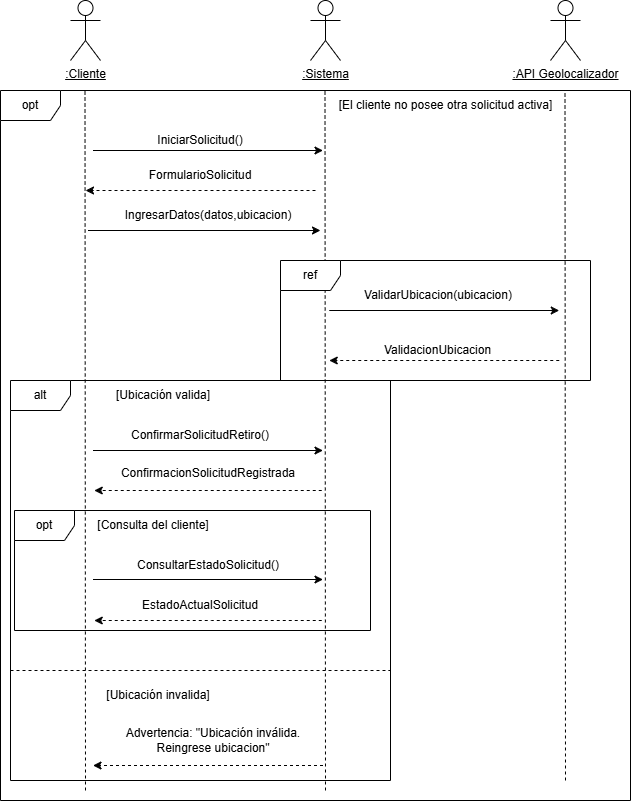

The diagram above was exported from draw.io. Its source (the exported page's mxGraphModel, read from the mxfile embedded in the PNG):
<mxGraphModel dx="1000" dy="538" grid="1" gridSize="10" guides="1" tooltips="1" connect="1" arrows="1" fold="1" page="1" pageScale="1" pageWidth="827" pageHeight="1169" math="0" shadow="0">
  <root>
    <mxCell id="0" />
    <mxCell id="1" parent="0" />
    <mxCell id="fiHD0ap0UMoJWcFjF2D2-1" parent="1" style="shape=umlActor;verticalLabelPosition=bottom;verticalAlign=top;html=1;outlineConnect=0;" value="&lt;u&gt;:Cliente&lt;/u&gt;" vertex="1">
      <mxGeometry height="60" width="30" x="170" y="50" as="geometry" />
    </mxCell>
    <mxCell id="fiHD0ap0UMoJWcFjF2D2-2" parent="1" style="shape=umlActor;verticalLabelPosition=bottom;verticalAlign=top;html=1;outlineConnect=0;" value="&lt;u&gt;:Sistema&lt;/u&gt;" vertex="1">
      <mxGeometry height="60" width="30" x="410" y="50" as="geometry" />
    </mxCell>
    <mxCell id="fiHD0ap0UMoJWcFjF2D2-3" parent="1" style="shape=umlActor;verticalLabelPosition=bottom;verticalAlign=top;html=1;outlineConnect=0;" value="&lt;u&gt;:API Geolocalizador&lt;/u&gt;" vertex="1">
      <mxGeometry height="60" width="30" x="650" y="50" as="geometry" />
    </mxCell>
    <mxCell id="fiHD0ap0UMoJWcFjF2D2-4" edge="1" parent="1" style="endArrow=none;dashed=1;html=1;rounded=0;" value="">
      <mxGeometry height="50" relative="1" width="50" as="geometry">
        <mxPoint x="185" y="840" as="sourcePoint" />
        <mxPoint x="184.5" y="140" as="targetPoint" />
      </mxGeometry>
    </mxCell>
    <mxCell id="fiHD0ap0UMoJWcFjF2D2-5" edge="1" parent="1" style="endArrow=none;dashed=1;html=1;rounded=0;" value="">
      <mxGeometry height="50" relative="1" width="50" as="geometry">
        <mxPoint x="425" y="840" as="sourcePoint" />
        <mxPoint x="424.5" y="140" as="targetPoint" />
      </mxGeometry>
    </mxCell>
    <mxCell id="fiHD0ap0UMoJWcFjF2D2-6" edge="1" parent="1" style="endArrow=none;dashed=1;html=1;rounded=0;" value="">
      <mxGeometry height="50" relative="1" width="50" as="geometry">
        <mxPoint x="665" y="830" as="sourcePoint" />
        <mxPoint x="664.5" y="140" as="targetPoint" />
      </mxGeometry>
    </mxCell>
    <mxCell id="fiHD0ap0UMoJWcFjF2D2-7" edge="1" parent="1" style="endArrow=classic;html=1;rounded=0;" value="">
      <mxGeometry height="50" relative="1" width="50" as="geometry">
        <mxPoint x="192.5" y="200" as="sourcePoint" />
        <mxPoint x="422.5" y="200" as="targetPoint" />
      </mxGeometry>
    </mxCell>
    <mxCell id="fiHD0ap0UMoJWcFjF2D2-8" parent="1" style="text;html=1;whiteSpace=wrap;strokeColor=none;fillColor=none;align=center;verticalAlign=middle;rounded=0;" value="IniciarSolicitud()" vertex="1">
      <mxGeometry height="20" width="60" x="270" y="180" as="geometry" />
    </mxCell>
    <mxCell id="fiHD0ap0UMoJWcFjF2D2-9" edge="1" parent="1" style="endArrow=classic;html=1;rounded=0;" value="">
      <mxGeometry height="50" relative="1" width="50" as="geometry">
        <Array as="points" />
        <mxPoint x="428.75" y="360" as="sourcePoint" />
        <mxPoint x="658.75" y="360" as="targetPoint" />
      </mxGeometry>
    </mxCell>
    <mxCell id="fiHD0ap0UMoJWcFjF2D2-10" parent="1" style="text;html=1;whiteSpace=wrap;strokeColor=none;fillColor=none;align=center;verticalAlign=middle;rounded=0;" value="ValidarUbicacion(ubicacion)" vertex="1">
      <mxGeometry height="30" width="60" x="507.5" y="330" as="geometry" />
    </mxCell>
    <mxCell id="fiHD0ap0UMoJWcFjF2D2-13" edge="1" parent="1" style="endArrow=classic;html=1;rounded=0;dashed=1;" value="">
      <mxGeometry height="50" relative="1" width="50" as="geometry">
        <mxPoint x="658.75" y="410" as="sourcePoint" />
        <mxPoint x="428.75" y="410" as="targetPoint" />
      </mxGeometry>
    </mxCell>
    <mxCell id="fiHD0ap0UMoJWcFjF2D2-14" parent="1" style="text;html=1;whiteSpace=wrap;strokeColor=none;fillColor=none;align=center;verticalAlign=middle;rounded=0;" value="&lt;div&gt;ValidacionUbicacion&lt;/div&gt;" vertex="1">
      <mxGeometry height="20" width="285" x="395" y="390" as="geometry" />
    </mxCell>
    <mxCell id="fiHD0ap0UMoJWcFjF2D2-18" edge="1" parent="1" style="endArrow=classic;html=1;rounded=0;" value="">
      <mxGeometry height="50" relative="1" width="50" as="geometry">
        <mxPoint x="192.5" y="500.00000000000006" as="sourcePoint" />
        <mxPoint x="422.5" y="500.00000000000006" as="targetPoint" />
      </mxGeometry>
    </mxCell>
    <mxCell id="fiHD0ap0UMoJWcFjF2D2-19" parent="1" style="text;html=1;whiteSpace=wrap;strokeColor=none;fillColor=none;align=center;verticalAlign=middle;rounded=0;" value="ConfirmarSolicitudRetiro()" vertex="1">
      <mxGeometry height="30" width="60" x="270" y="470" as="geometry" />
    </mxCell>
    <mxCell id="fiHD0ap0UMoJWcFjF2D2-20" parent="1" style="shape=umlFrame;whiteSpace=wrap;html=1;pointerEvents=0;" value="opt" vertex="1">
      <mxGeometry height="710" width="630" x="100" y="140" as="geometry" />
    </mxCell>
    <mxCell id="fiHD0ap0UMoJWcFjF2D2-21" parent="1" style="text;html=1;whiteSpace=wrap;strokeColor=none;fillColor=none;align=center;verticalAlign=middle;rounded=0;" value="[El cliente&lt;span style=&quot;background-color: transparent; color: light-dark(rgb(0, 0, 0), rgb(255, 255, 255));&quot;&gt;&amp;nbsp;no posee otra solicitud activa]&lt;/span&gt;" vertex="1">
      <mxGeometry height="30" width="235" x="427.5" y="140" as="geometry" />
    </mxCell>
    <mxCell id="fiHD0ap0UMoJWcFjF2D2-26" parent="1" style="shape=umlFrame;whiteSpace=wrap;html=1;pointerEvents=0;" value="ref" vertex="1">
      <mxGeometry height="120" width="310" x="380" y="310" as="geometry" />
    </mxCell>
    <mxCell id="fiHD0ap0UMoJWcFjF2D2-27" edge="1" parent="1" style="endArrow=classic;html=1;rounded=0;dashed=1;" value="">
      <mxGeometry height="50" relative="1" width="50" as="geometry">
        <mxPoint x="421.25" y="540" as="sourcePoint" />
        <mxPoint x="193.75" y="540" as="targetPoint" />
      </mxGeometry>
    </mxCell>
    <mxCell id="fiHD0ap0UMoJWcFjF2D2-28" parent="1" style="text;html=1;whiteSpace=wrap;strokeColor=none;fillColor=none;align=center;verticalAlign=middle;rounded=0;" value="ConfirmacionSolicitudRegistrada" vertex="1">
      <mxGeometry height="25" width="60" x="277.5" y="510" as="geometry" />
    </mxCell>
    <mxCell id="7o221tl8qvJoVpWdUUkd-1" edge="1" parent="1" style="endArrow=classic;html=1;rounded=0;dashed=1;" value="">
      <mxGeometry height="50" relative="1" width="50" as="geometry">
        <mxPoint x="415" y="240" as="sourcePoint" />
        <mxPoint x="185" y="240" as="targetPoint" />
      </mxGeometry>
    </mxCell>
    <mxCell id="7o221tl8qvJoVpWdUUkd-2" parent="1" style="text;html=1;whiteSpace=wrap;strokeColor=none;fillColor=none;align=center;verticalAlign=middle;rounded=0;" value="FormularioSolicitud" vertex="1">
      <mxGeometry height="30" width="60" x="270" y="210" as="geometry" />
    </mxCell>
    <mxCell id="7o221tl8qvJoVpWdUUkd-3" edge="1" parent="1" style="endArrow=classic;html=1;rounded=0;" value="">
      <mxGeometry height="50" relative="1" width="50" as="geometry">
        <mxPoint x="187.5" y="280" as="sourcePoint" />
        <mxPoint x="420" y="280" as="targetPoint" />
      </mxGeometry>
    </mxCell>
    <mxCell id="7o221tl8qvJoVpWdUUkd-4" parent="1" style="text;html=1;whiteSpace=wrap;strokeColor=none;fillColor=none;align=center;verticalAlign=middle;rounded=0;" value="IngresarDatos(datos,ubicacion)" vertex="1">
      <mxGeometry height="30" width="60" x="277.5" y="250" as="geometry" />
    </mxCell>
    <mxCell id="7o221tl8qvJoVpWdUUkd-6" parent="1" style="shape=umlFrame;whiteSpace=wrap;html=1;pointerEvents=0;" value="alt" vertex="1">
      <mxGeometry height="400" width="380" x="110" y="430" as="geometry" />
    </mxCell>
    <mxCell id="7o221tl8qvJoVpWdUUkd-8" parent="1" style="text;html=1;whiteSpace=wrap;strokeColor=none;fillColor=none;align=center;verticalAlign=middle;rounded=0;" value="[Ubicación valida]" vertex="1">
      <mxGeometry height="30" width="150" x="187.5" y="430" as="geometry" />
    </mxCell>
    <mxCell id="7o221tl8qvJoVpWdUUkd-9" edge="1" parent="1" style="endArrow=none;dashed=1;html=1;rounded=0;" value="">
      <mxGeometry height="50" relative="1" width="50" as="geometry">
        <mxPoint x="110" y="720" as="sourcePoint" />
        <mxPoint x="490" y="720" as="targetPoint" />
      </mxGeometry>
    </mxCell>
    <mxCell id="7o221tl8qvJoVpWdUUkd-10" parent="1" style="text;html=1;whiteSpace=wrap;strokeColor=none;fillColor=none;align=center;verticalAlign=middle;rounded=0;" value="[Ubicación invalida]" vertex="1">
      <mxGeometry height="30" width="160" x="177.5" y="730" as="geometry" />
    </mxCell>
    <mxCell id="7o221tl8qvJoVpWdUUkd-11" edge="1" parent="1" style="endArrow=classic;html=1;rounded=0;dashed=1;" value="">
      <mxGeometry height="50" relative="1" width="50" as="geometry">
        <Array as="points" />
        <mxPoint x="422.5" y="815" as="sourcePoint" />
        <mxPoint x="192.5" y="815" as="targetPoint" />
      </mxGeometry>
    </mxCell>
    <mxCell id="7o221tl8qvJoVpWdUUkd-12" parent="1" style="text;html=1;whiteSpace=wrap;strokeColor=none;fillColor=none;align=center;verticalAlign=middle;rounded=0;" value="Advertencia: &quot;Ubicación inválida. Reingrese ubicacion&quot;" vertex="1">
      <mxGeometry height="30" width="230" x="197.5" y="775" as="geometry" />
    </mxCell>
    <mxCell id="aka-fHFwYUYlVVlm0EpM-1" parent="1" style="shape=umlFrame;whiteSpace=wrap;html=1;pointerEvents=0;" value="opt" vertex="1">
      <mxGeometry height="120" width="356" x="114" y="560" as="geometry" />
    </mxCell>
    <mxCell id="aka-fHFwYUYlVVlm0EpM-2" edge="1" parent="1" style="endArrow=classic;html=1;rounded=0;" value="">
      <mxGeometry height="50" relative="1" width="50" as="geometry">
        <mxPoint x="192.5" y="629" as="sourcePoint" />
        <mxPoint x="422.5" y="629" as="targetPoint" />
      </mxGeometry>
    </mxCell>
    <mxCell id="aka-fHFwYUYlVVlm0EpM-3" parent="1" style="text;html=1;whiteSpace=wrap;strokeColor=none;fillColor=none;align=center;verticalAlign=middle;rounded=0;" value="ConsultarEstadoSolicitud()" vertex="1">
      <mxGeometry height="30" width="60" x="277.5" y="600" as="geometry" />
    </mxCell>
    <mxCell id="aka-fHFwYUYlVVlm0EpM-4" edge="1" parent="1" style="endArrow=classic;html=1;rounded=0;dashed=1;" value="">
      <mxGeometry height="50" relative="1" width="50" as="geometry">
        <Array as="points">
          <mxPoint x="311.25" y="670" />
        </Array>
        <mxPoint x="421.25" y="670" as="sourcePoint" />
        <mxPoint x="193.75" y="670" as="targetPoint" />
      </mxGeometry>
    </mxCell>
    <mxCell id="aka-fHFwYUYlVVlm0EpM-5" parent="1" style="text;html=1;whiteSpace=wrap;strokeColor=none;fillColor=none;align=center;verticalAlign=middle;rounded=0;" value="EstadoActualSolicitud" vertex="1">
      <mxGeometry height="30" width="60" x="270" y="640" as="geometry" />
    </mxCell>
    <mxCell id="aka-fHFwYUYlVVlm0EpM-6" parent="1" style="text;html=1;whiteSpace=wrap;strokeColor=none;fillColor=none;align=center;verticalAlign=middle;rounded=0;" value="&lt;blockquote style=&quot;margin: 0 0 0 40px; border: none; padding: 0px;&quot;&gt;[Consulta del cliente]&lt;/blockquote&gt;" vertex="1">
      <mxGeometry height="30" width="160" x="152.5" y="560" as="geometry" />
    </mxCell>
  </root>
</mxGraphModel>